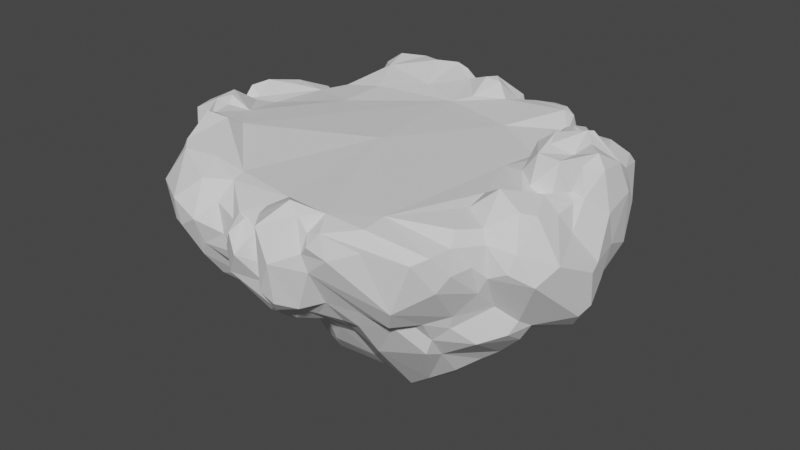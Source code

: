 # Source: rock_islands_hitbox_mesh.blend  (saved by Blender 3.4.6; exported with 4.5.12 LTS)
import bpy
from mathutils import Matrix  # noqa: F401  (used for matrix-valued properties, if any)

bpy.ops.wm.read_factory_settings(use_empty=True)
scene = bpy.context.scene
scene.name = 'Scene'

# ---- collections
col_collection = bpy.data.collections.new('Collection'); scene.collection.children.link(col_collection)

# ---- node groups
ng_auto_smooth = bpy.data.node_groups.new('Auto Smooth', 'GeometryNodeTree')
_s = ng_auto_smooth.interface.new_socket(name='Geometry', in_out='OUTPUT', socket_type='NodeSocketGeometry')
_s = ng_auto_smooth.interface.new_socket(name='Geometry', in_out='INPUT', socket_type='NodeSocketGeometry')
_s = ng_auto_smooth.interface.new_socket(name='Angle', in_out='INPUT', socket_type='NodeSocketFloat')
_s.subtype = 'ANGLE'
_s.min_value = 0.0
_s.max_value = 3.142
ng_auto_smooth.is_modifier = True
_N = ng_auto_smooth.nodes; _L = ng_auto_smooth.links
n0 = _N.new('NodeGroupOutput'); n0.name = 'Group Output'; n0.location = (480, -100)
n1 = _N.new('NodeGroupInput'); n1.name = 'Group Input'; n1.location = (-420, -300)
n2 = _N.new('NodeGroupInput'); n2.name = 'Group Input.001'; n2.location = (-60, -100)
n3 = _N.new('GeometryNodeSetShadeSmooth'); n3.name = 'Set Shade Smooth'; n3.location = (120, -100)
n3.domain = 'EDGE'
n4 = _N.new('GeometryNodeSetShadeSmooth'); n4.name = 'Set Shade Smooth.001'; n4.location = (300, -100)
n5 = _N.new('GeometryNodeInputMeshEdgeAngle'); n5.name = 'Edge Angle'; n5.location = (-420, -220)
n6 = _N.new('GeometryNodeInputEdgeSmooth'); n6.name = 'Is Edge Smooth'; n6.location = (-60, -160)
n7 = _N.new('GeometryNodeInputShadeSmooth'); n7.name = 'Is Face Smooth'; n7.location = (-240, -340)
n8 = _N.new('FunctionNodeBooleanMath'); n8.name = 'Boolean Math'; n8.location = (-60, -220)
n9 = _N.new('FunctionNodeCompare'); n9.name = 'Compare'; n9.location = (-240, -180)
n9.operation = 'LESS_EQUAL'
_L.new(n5.outputs[0], n9.inputs[0])
_L.new(n4.outputs[0], n0.inputs[0])
_L.new(n1.outputs[1], n9.inputs[1])
_L.new(n9.outputs[0], n8.inputs[0])
_L.new(n7.outputs[0], n8.inputs[1])
_L.new(n2.outputs[0], n3.inputs[0])
_L.new(n6.outputs[0], n3.inputs[1])
_L.new(n3.outputs[0], n4.inputs[0])
_L.new(n8.outputs[0], n3.inputs[2])
n0.is_active_output = True

# ---- world
world_world = bpy.data.worlds.new('World'); scene.world = world_world
world_world.use_nodes = True; world_world.node_tree.nodes.clear()
_N = world_world.node_tree.nodes; _L = world_world.node_tree.links
n0 = _N.new('ShaderNodeOutputWorld'); n0.name = 'World Output'; n0.location = (300, 300)
n1 = _N.new('ShaderNodeBackground'); n1.name = 'Background'; n1.location = (10, 300)
n1.inputs[0].default_value = (0.05088, 0.05088, 0.05088, 1.0)
_L.new(n1.outputs[0], n0.inputs[0])
n0.is_active_output = True
world_world.color = (0.05088, 0.05088, 0.05088)
world_world.use_sun_shadow = False
world_world.sun_shadow_jitter_overblur = 0.0

# ---- meshes
me_circle = bpy.data.meshes.new('Circle')
me_circle.from_pydata([(-9.956, -0.1457, -3.463), (-9.582, 0.9676, -3.027), (-9.749, -0.6445, -3.749), (-9.018, 0.133, -4.681), (-8.291, -2.368, -3.602), (-8.419, -1.729, -4.021), (-7.593, -4.311, -0.9416), (-8.095, -2.728, -4.056), (-7.353, -3.605, -4.234), (-7.659, -3.026, -2.93), (-7.589, -3.909, -2.065), (-7.945, -1.77, -4.726), (-7.328, -0.784, -4.94), (-6.813, -0.5441, -4.956), (-7.385, 0.9943, -5.667), (-6.894, 0.1726, -5.333), (-6.7, -6.418, -0.2876), (-7.468, -5.248, -0.9024), (-7.16, -5.648, -1.439), (-5.895, -6.53, -2.208), (-6.673, -4.294, -3.51), (-6.846, -4.377, -2.957), (-6.716, -1.404, -5.848), (-6.832, -0.8088, -5.601), (-5.846, -0.241, -5.815), (-6.011, -5.043, -3.232), (-5.416, -6.123, -3.04), (-5.777, -4.566, -4.701), (-5.952, -4.463, -4.131), (-5.806, -3.751, -5.095), (-5.588, -2.69, -6.393), (-6.141, -1.817, -6.16), (-4.297, -0.945, -6.924), (-4.865, 0.04006, -6.682), (-4.135, -7.76, -0.3248), (-5.126, -7.149, -0.001878), (-5.5, -5.052, -3.4), (-5.037, -5.539, -3.444), (-3.832, -5.078, -5.016), (-5.009, -2.082, -7.009), (-3.748, -2.647, -7.584), (-3.636, -1.657, -7.255), (-3.13, -7.699, -1.045), (-4.38, -6.437, -2.681), (-3.925, -6.144, -3.471), (-3.434, -2.881, -7.666), (-4.645, -3.165, -6.833), (-3.66, -2.119, -7.445), (-3.062, -0.9655, -7.756), (-3.126, -6.13, -3.524), (-2.748, -5.428, -4.234), (-2.345, -4.845, -4.85), (-3.192, -2.631, -7.231), (-2.247, -2.095, -7.656), (-2.674, -2.922, -7.309), (-1.941, -8.267, -2.29), (-2.117, -8.603, -0.6606), (-2.53, -7.661, -2.567), (-3.015, -6.847, -2.545), (-2.243, -6.521, -3.376), (-1.976, -7.042, -3.051), (-1.827, -5.817, -4.029), (-2.387, -3.852, -6.323), (-0.7911, -2.64, -7.633), (0.2132, -0.4694, -7.877), (-1.37, -8.369, -1.979), (-1.518, -7.846, -2.842), (-1.681, -7.067, -2.934), (-1.222, -6.664, -3.8), (-0.8559, -7.404, -3.156), (-1.101, -7.254, -2.275), (-1.751, -5.022, -4.81), (-1.194, -6.198, -3.803), (-0.9252, -4.516, -5.788), (0.7502, -1.454, -8.034), (-0.01152, 0.7908, -8.054), (-0.4097, -8.634, -0.8246), (-0.854, -7.785, -2.046), (-0.8643, -7.821, -1.318), (-1.536, -5.58, -3.95), (-0.7265, -6.15, -3.962), (-0.8444, -4.991, -4.475), (-0.5524, -5.467, -4.23), (-0.2183, -3.649, -6.801), (0.2929, -8.313, -1.777), (-0.2536, -7.07, -3.606), (0.03076, -6.943, -3.193), (-0.5796, -6.49, -4.063), (-0.3155, -6.41, -3.507), (0.5413, -5.098, -5.065), (-0.4521, -4.615, -5.049), (1.55, -2.926, -6.965), (1.272, -0.04934, -7.608), (-10.11, -0.4788, -2.023), (-9.938, 0.08669, -1.918), (-9.481, -3.109, -1.643), (-8.829, -3.415, -0.5274), (-9.854, -2.232, -1.127), (-8.818, -1.086, 0.01781), (-8.691, -2.121, 0.2833), (-9.192, -0.6365, -0.744), (-9.047, 0.1709, 0.1507), (-8.825, -0.1959, 0.0659), (-8.638, -3.657, -1.178), (-8.244, -2.603, 0.4937), (-8.744, 0.3372, 1.184), (-8.464, 0.1426, 0.2532), (-7.574, 0.12, -0.3015), (-7.173, -4.938, -0.1461), (-7.901, -3.806, -1.475), (-7.786, -3.813, -0.3021), (-8.054, -0.9952, 0.5062), (-7.101, -2.337, 0.9328), (-6.887, -0.7429, 0.1895), (-7.687, 0.3996, 1.104), (-7.075, -5.883, -0.1231), (-6.949, -4.459, 0.2652), (-7.458, -3.601, 0.1157), (-6.669, 0.01687, 0.07598), (-6.572, 0.5221, 1.088), (-4.957, -5.847, 0.7165), (-6.303, -3.029, 0.3199), (-6.093, -1.894, 0.375), (-5.831, 0.5811, 0.2324), (-3.857, -7.765, 0.572), (-5.081, -6.914, 0.7147), (-3.281, -6.951, 0.7816), (-3.41, -7.984, 0.04177), (-3.16, -7.691, 0.3557), (-2.99, -7.852, -0.3484), (-4.818, 0.7832, 0.1135), (-2.641, -7.638, 0.8057), (-2.086, -7.447, 1.125), (-1.081, -6.66, 0.6634), (-1.584, -8.581, 0.5168), (-0.8163, -7.778, 0.4264), (-0.5718, -7.785, -0.2468), (0.1499, -7.654, -0.04547), (-0.5023, -7.166, 0.3915), (0.1595, -8.374, -0.2693), (0.6712, -7.479, -0.04193), (0.04504, -1.065, 0.6534), (-8.515, 2.213, -4.11), (-9.353, 2.734, -2.385), (-7.94, 1.417, -5.5), (-7.435, 2.233, -5.08), (-8.206, 3.319, -4.203), (-7.523, 3.195, -4.452), (-7.869, 3.996, -3.562), (-8.507, 3.791, -3.018), (-7.556, 4.51, -3.381), (-7.064, 1.332, -5.586), (-6.717, 2.913, -5.629), (-7.0, 4.068, -4.564), (-6.336, 0.7942, -5.8), (-5.879, 2.48, -6.226), (-5.854, 3.533, -5.79), (-5.767, 5.189, -3.371), (-5.458, 5.189, -4.244), (-6.083, 6.067, -2.276), (-4.942, 0.149, -6.162), (-5.564, 1.88, -5.976), (-5.066, 2.793, -6.153), (-5.221, 5.95, -2.645), (-5.454, 6.44, -1.626), (-4.646, 0.5451, -6.588), (-4.726, 1.551, -6.596), (-4.983, 4.555, -4.733), (-4.93, 5.298, -3.733), (-4.645, 5.959, -2.357), (-3.376, 0.6229, -7.691), (-3.249, 2.191, -6.8), (-4.222, 3.766, -5.833), (-4.055, 4.713, -4.987), (-3.706, 5.608, -4.127), (-4.528, 5.765, -2.99), (-3.855, 6.903, -2.142), (-4.036, 6.892, -0.918), (-2.141, 1.01, -7.941), (-2.672, 3.953, -5.938), (-3.068, 6.417, -2.74), (-3.047, 7.303, -1.749), (-1.667, 2.228, -7.449), (-2.878, 4.891, -4.951), (-3.828, 6.048, -3.252), (-2.802, 5.857, -3.469), (-1.849, 6.642, -3.033), (-2.117, 7.171, -1.69), (-1.606, 7.381, -0.9096), (-1.292, 2.076, -7.342), (-1.337, 2.647, -6.371), (-1.102, 2.605, -5.637), (-1.805, 3.968, -5.171), (-1.616, 3.665, -5.02), (-2.368, 4.655, -4.277), (-1.309, 5.276, -3.66), (-1.404, 7.301, -1.579), (0.4005, 1.923, -6.95), (-0.9465, 3.941, -4.596), (-0.09403, 3.711, -5.114), (-0.7674, 5.354, -3.799), (-0.6576, 5.243, -4.343), (-0.5034, 7.29, -1.617), (1.838, 1.21, -6.625), (0.9927, 1.856, -6.133), (1.839, 1.606, -6.525), (0.9321, 3.201, -6.234), (-0.04438, 4.419, -5.251), (0.3997, 5.626, -4.372), (-0.1034, 6.272, -3.232), (0.971, 7.357, -2.647), (0.1946, 8.158, -1.011), (-9.549, 1.548, -1.93), (-9.658, 1.023, -0.5505), (-9.363, 0.8946, 1.007), (-9.626, 2.284, -0.2009), (-9.249, 2.087, 0.8454), (-9.408, 2.968, -0.907), (-9.006, 2.954, 0.3015), (-8.487, 4.424, -0.06981), (-8.995, 0.9382, 1.527), (-8.251, 1.546, 1.474), (-7.892, 2.198, 1.675), (-8.379, 2.532, 0.6763), (-7.827, 2.831, 1.033), (-8.113, 4.222, -2.113), (-8.312, 4.259, 0.2538), (-7.753, 1.194, 1.079), (-7.763, 1.953, 1.729), (-7.583, 3.928, 0.7238), (-6.717, 3.399, 0.9734), (-7.253, 4.293, -0.3471), (-7.297, 5.442, -1.706), (-6.039, 6.274, -1.159), (-6.645, 1.165, 1.236), (-6.429, 1.784, 1.44), (-5.951, 3.404, 0.5831), (-6.354, 3.854, 0.07701), (-6.43, 5.052, -0.1626), (-5.372, 1.751, 0.155), (-5.745, 1.593, 0.9945), (-5.358, 3.008, 0.02907), (-5.692, 3.139, 0.4968), (-5.228, 4.748, 0.4914), (-4.829, 2.686, -0.1014), (-4.441, 4.257, -0.04581), (-4.776, 4.765, 0.311), (-5.076, 5.853, 0.04464), (-4.321, 5.607, -0.2553), (-3.912, 5.196, -0.09346), (-4.498, 6.03, -1.236), (-3.895, 6.616, 0.04813), (-3.596, 6.288, 0.2986), (-3.442, 6.702, 0.2826), (-2.983, 7.446, -0.4915), (-2.141, 4.017, 0.02955), (-2.419, 7.227, 0.06859), (-1.428, 7.073, 0.02272), (-0.6045, 7.545, -0.7519), (-0.2993, 7.305, -0.2691), (-0.3707, 6.253, 0.09973), (-0.05158, 7.977, -0.2628), (1.417, 4.697, 0.08712), (0.9021, 5.498, 0.1783), (0.3307, 6.701, 0.5697), (0.5596, 8.297, -0.6518), (1.176, 7.995, -0.631), (0.6415, -8.138, -0.9824), (0.7119, -7.758, -1.719), (1.175, -7.374, -1.588), (0.9497, -7.341, -2.426), (0.1894, -6.217, -3.803), (0.08106, -5.988, -3.726), (0.67, -3.968, -5.662), (2.38, -2.366, -6.983), (2.888, -1.506, -6.647), (1.889, -7.327, -1.241), (1.505, -7.045, -2.023), (0.9067, -6.107, -3.53), (2.222, -3.774, -5.807), (3.694, -2.411, -6.124), (2.525, -2.771, -6.419), (2.746, 0.6311, -6.527), (3.648, -0.04481, -6.342), (3.84, 1.261, -6.642), (2.824, -7.905, -0.7337), (3.295, -6.472, -3.523), (2.826, -7.495, -1.788), (3.216, -7.32, -2.398), (2.954, -4.961, -4.84), (2.42, -6.087, -3.528), (4.402, 1.059, -6.131), (3.829, -7.753, -1.267), (4.227, -4.708, -4.857), (3.657, -4.093, -4.995), (4.68, -3.691, -4.724), (4.249, -1.725, -5.872), (4.422, -2.951, -5.255), (5.132, 2.294, -5.765), (4.316, -7.617, -1.207), (6.417, -6.348, -1.153), (4.391, -6.186, -3.226), (5.034, -5.424, -3.09), (4.855, -4.174, -4.767), (4.948, -5.003, -3.069), (4.718, -4.544, -3.737), (5.465, -2.534, -4.899), (5.155, -0.3465, -5.257), (5.628, -0.9256, -5.081), (5.623, 1.5, -4.997), (5.558, -4.155, -3.22), (6.061, -4.691, -3.127), (6.346, -3.307, -3.082), (6.421, -1.361, -4.468), (6.664, -0.6667, -4.48), (7.218, 1.502, -3.88), (6.485, -4.969, -2.196), (7.282, -4.389, -0.4955), (6.883, -3.958, -1.721), (6.201, -4.11, -2.804), (6.914, -3.602, -2.114), (6.974, -3.304, -2.835), (7.36, -2.865, -3.434), (7.053, -2.198, -3.562), (7.657, -0.4715, -3.855), (7.899, 0.4188, -3.735), (7.743, -3.613, -2.317), (8.028, -3.222, -2.632), (7.416, -3.54, -1.517), (8.172, -1.857, -2.721), (8.688, -0.5721, -2.619), (8.691, -3.253, -1.308), (8.888, -1.959, -2.025), (9.077, -1.933, -1.343), (9.289, -0.3874, -1.699), (8.858, 0.2625, -2.654), (9.328, 0.5986, -2.831), (9.239, 0.2081, -2.556), (9.661, -1.324, -0.5091), (9.618, 0.1196, -1.881), (9.581, 0.1192, -1.025), (9.823, 1.598, -1.364), (1.116, -7.426, -0.4223), (2.037, -6.603, 0.4551), (2.123, -6.09, 0.5728), (2.237, -7.207, -0.2006), (4.184, -7.734, -0.3418), (3.191, -7.132, 0.4342), (3.65, -6.151, 0.8188), (5.162, -6.359, 0.8011), (5.458, -4.143, 1.198), (5.271, -3.586, 0.8354), (4.97, 1.647, 0.2705), (5.971, -6.835, -0.4149), (5.797, -6.199, 0.2814), (5.67, -5.918, 0.8875), (6.353, -4.392, 1.355), (6.693, -2.12, 0.6119), (6.999, -5.898, -0.8195), (7.008, -4.818, 0.3688), (7.588, -3.383, 0.5984), (6.772, -3.709, 0.9927), (7.261, -2.714, 0.9116), (7.733, 0.0701, 0.08531), (7.67, -3.471, 0.03451), (8.368, -3.631, -0.8015), (7.382, -2.415, 1.184), (7.681, -2.07, 1.236), (7.767, -0.8921, 0.464), (8.58, -0.771, 0.3109), (8.467, -0.2294, 0.2538), (8.713, 0.5989, 0.7085), (8.577, -3.363, -0.1561), (8.165, -2.598, 0.9371), (9.403, -2.07, 0.4737), (9.002, -0.5593, 0.1695), (8.931, -0.1726, 0.6452), (9.489, -2.673, 0.3199), (9.39, -0.1714, -0.1118), (9.759, 0.3884, -0.3373), (9.678, 0.697, -0.0619), (2.826, 1.655, -6.58), (2.223, 1.256, -6.585), (2.39, 1.945, -6.977), (2.838, 2.409, -6.874), (1.421, 4.07, -6.055), (1.286, 4.786, -5.365), (1.481, 5.664, -4.726), (1.013, 6.123, -3.817), (1.641, 6.5, -3.283), (1.783, 7.693, -1.97), (1.171, 8.129, -1.398), (3.633, 1.631, -7.114), (3.702, 2.207, -7.244), (2.78, 3.253, -6.466), (2.549, 4.019, -5.754), (2.399, 4.578, -5.038), (1.955, 5.452, -4.193), (2.489, 6.328, -3.723), (3.04, 7.022, -2.779), (2.826, 7.348, -2.668), (2.029, 7.689, -1.101), (4.178, 1.866, -6.914), (4.245, 3.147, -6.983), (3.747, 4.504, -6.149), (3.464, 5.941, -4.298), (3.396, 6.915, -3.167), (4.525, 6.871, -2.931), (2.921, 7.506, -1.641), (3.245, 7.659, -0.8359), (4.536, 5.387, -5.453), (3.737, 5.696, -4.971), (4.995, 6.094, -4.466), (4.273, 6.975, -2.429), (4.71, 7.609, -1.413), (5.21, 7.312, -2.112), (6.506, 3.613, -4.316), (5.576, 4.837, -4.906), (6.455, 4.947, -3.053), (5.81, 5.26, -3.81), (5.495, 5.812, -4.477), (6.016, 6.161, -3.239), (5.951, 6.85, -1.138), (7.619, 3.633, -2.468), (7.88, 3.243, -2.24), (7.22, 4.327, -1.97), (6.817, 5.638, -1.902), (6.91, 6.063, -2.009), (6.688, 5.998, -1.092), (6.618, 6.602, -2.078), (7.834, 2.17, -3.158), (7.998, 3.523, -1.756), (8.61, 2.889, -2.042), (8.646, 0.9163, -2.887), (8.819, 1.731, -2.536), (1.079, 6.612, 0.6693), (0.7714, 7.039, 0.6434), (5.088, 3.804, 0.2493), (2.215, 6.836, 0.2931), (2.698, 7.434, -1.047), (2.02, 7.117, 0.1964), (1.882, 7.944, -0.565), (2.202, 7.642, -0.588), (2.836, 7.83, -0.03942), (3.316, 5.217, 0.2743), (4.166, 6.714, 0.7928), (2.756, 7.263, 0.5393), (3.562, 7.509, 0.5952), (3.348, 7.982, -0.2256), (4.362, 7.528, -0.5959), (4.815, 7.424, 0.4412), (6.808, 3.535, 0.04361), (6.017, 5.474, 0.5345), (5.303, 7.173, 0.6429), (5.712, 7.378, 0.4405), (6.766, 6.088, 0.3957), (6.4, 6.658, 0.6952), (5.853, 7.354, -0.3221), (7.608, 2.645, -0.08878), (8.088, 3.502, -0.267), (7.198, 3.835, -0.6199), (7.532, 3.776, -1.335), (7.527, 3.358, -0.4838), (7.075, 5.225, -1.529), (6.903, 5.522, -0.3616), (6.785, 6.474, -0.5927), (8.279, 1.639, 0.3252), (8.573, 2.202, 0.2835), (8.064, 3.733, -0.6468), (8.885, 3.126, -0.4686)], [], [(109, 95, 4), (5, 7, 4), (3, 12, 5), (7, 8, 9), (9, 10, 109), (9, 21, 10), (11, 8, 7), (4, 7, 9), (9, 109, 4), (23, 11, 12), (15, 12, 14), (21, 25, 19), (29, 28, 8), (20, 8, 28), (9, 8, 20), (22, 29, 8), (33, 31, 22), (24, 23, 13), (24, 33, 23), (154, 24, 15), (15, 24, 13), (18, 19, 16), (25, 36, 26), (26, 19, 25), (28, 27, 37), (25, 28, 36), (31, 39, 30), (31, 32, 39), (19, 42, 34), (29, 46, 27), (46, 29, 30), (42, 26, 43), (44, 37, 38), (37, 44, 43), (45, 46, 40), (48, 53, 41), (44, 50, 49), (43, 58, 42), (50, 44, 38), (46, 45, 38), (47, 52, 40), (52, 54, 45), (53, 54, 52), (41, 52, 47), (53, 52, 41), (48, 63, 53), (56, 57, 55), (60, 59, 61), (62, 51, 38), (45, 62, 38), (53, 63, 54), (64, 63, 178), (65, 55, 66), (66, 55, 57), (61, 68, 60), (67, 60, 68), (70, 77, 67), (61, 50, 51), (71, 62, 73), (77, 65, 66), (78, 65, 77), (70, 67, 69), (87, 68, 72), (73, 81, 71), (63, 83, 54), (92, 74, 64), (92, 64, 75), (76, 77, 84), (69, 85, 84), (272, 88, 82), (86, 85, 88), (81, 90, 82), (90, 73, 83), (93, 0, 97), (93, 97, 94), (97, 95, 96), (98, 97, 99), (100, 97, 98), (101, 100, 102), (95, 103, 96), (109, 103, 95), (96, 103, 110), (98, 111, 102), (102, 100, 98), (101, 102, 106), (106, 111, 107), (103, 109, 110), (96, 117, 104), (104, 112, 111), (111, 113, 107), (117, 108, 116), (117, 110, 108), (119, 114, 118), (116, 108, 120), (121, 117, 116), (125, 16, 124), (121, 120, 122), (123, 113, 130), (122, 120, 130), (124, 128, 126), (130, 120, 141), (128, 129, 131), (126, 131, 132), (132, 131, 134), (141, 120, 126), (141, 126, 133), (137, 136, 76), (138, 132, 135), (141, 133, 344), (137, 76, 139), (139, 267, 140), (140, 136, 137), (142, 144, 1), (142, 1, 212), (146, 142, 143), (144, 14, 3), (148, 146, 149), (148, 147, 146), (154, 15, 151), (152, 151, 145), (153, 145, 147), (165, 160, 161), (154, 161, 24), (160, 24, 161), (166, 165, 161), (162, 155, 156), (172, 162, 167), (164, 250, 163), (170, 166, 171), (172, 171, 162), (169, 175, 168), (169, 250, 177), (178, 48, 170), (178, 170, 171), (179, 172, 173), (184, 174, 168), (187, 180, 176), (182, 75, 178), (182, 179, 189), (183, 189, 179), (183, 190, 189), (183, 179, 173), (184, 185, 174), (180, 186, 185), (187, 186, 180), (188, 187, 181), (192, 190, 183), (203, 75, 197), (197, 190, 191), (209, 200, 186), (258, 202, 196), (199, 205, 204), (385, 206, 207), (207, 208, 385), (208, 386, 385), (210, 209, 202), (212, 1, 94), (108, 6, 17, 115), (212, 213, 215), (218, 217, 215), (218, 215, 216), (219, 149, 217), (105, 114, 220), (222, 223, 216), (225, 148, 149), (225, 149, 219), (227, 114, 119), (227, 119, 234), (220, 114, 227), (221, 227, 228), (150, 225, 232), (233, 232, 238), (222, 235, 230), (237, 229, 236), (230, 235, 236), (238, 237, 243), (240, 239, 242), (242, 239, 241), (243, 237, 236), (238, 243, 247), (233, 164, 159), (247, 233, 238), (244, 239, 130), (242, 241, 245), (246, 242, 245), (243, 236, 246), (245, 244, 249), (248, 249, 252), (251, 252, 253), (251, 254, 177), (253, 254, 251), (252, 255, 260), (257, 188, 256), (257, 258, 188), (257, 252, 260), (259, 257, 260), (211, 202, 258), (265, 436, 266), (268, 84, 85), (273, 90, 83), (279, 273, 281), (273, 83, 281), (281, 83, 91), (278, 272, 89), (279, 289, 89), (281, 91, 274), (280, 279, 281), (288, 285, 287), (287, 290, 288), (89, 289, 290), (290, 278, 89), (297, 279, 280), (297, 294, 279), (284, 291, 283), (284, 283, 282), (299, 292, 301), (288, 286, 301), (293, 301, 286), (297, 295, 294), (309, 307, 291), (308, 306, 307), (300, 311, 316), (312, 319, 310), (313, 312, 306), (323, 312, 313), (314, 307, 309), (311, 318, 316), (323, 322, 321), (321, 312, 323), (324, 323, 314), (325, 324, 314), (321, 326, 328), (327, 322, 329), (324, 329, 322), (334, 332, 330), (336, 337, 335), (337, 339, 334), (340, 338, 334), (342, 140, 267), (267, 268, 342), (268, 269, 342), (276, 285, 345), (345, 347, 343), (343, 347, 348), (348, 347, 349), (351, 344, 350), (141, 351, 262), (346, 299, 353), (349, 346, 353), (352, 351, 357), (350, 355, 356), (359, 354, 353), (359, 355, 354), (351, 361, 357), (362, 357, 361), (352, 357, 363), (360, 356, 359), (360, 359, 317), (364, 317, 318), (320, 328, 364), (362, 360, 373), (366, 362, 373), (357, 367, 368), (373, 360, 372), (367, 373, 374), (369, 367, 375), (376, 370, 375), (378, 376, 375), (338, 331, 333), (331, 338, 377), (373, 372, 377), (374, 373, 377), (338, 333, 334), (378, 338, 340), (374, 338, 378), (380, 378, 379), (382, 282, 203), (205, 383, 382), (382, 383, 381), (381, 383, 384), (385, 394, 384), (386, 395, 385), (208, 387, 386), (387, 395, 386), (210, 388, 209), (393, 392, 384), (394, 393, 384), (384, 392, 381), (395, 404, 394), (398, 405, 397), (397, 405, 396), (390, 400, 210), (402, 392, 393), (403, 402, 393), (411, 404, 395), (396, 411, 395), (402, 298, 284), (404, 410, 403), (411, 410, 404), (407, 412, 405), (408, 413, 399), (414, 413, 408), (416, 298, 403), (412, 410, 411), (412, 420, 410), (420, 412, 407), (418, 417, 419), (418, 419, 421), (415, 429, 421), (425, 423, 416), (463, 425, 426), (428, 463, 426), (427, 422, 426), (427, 429, 422), (430, 433, 315), (431, 432, 424), (432, 433, 424), (469, 432, 431), (336, 335, 433), (341, 336, 434), (266, 441, 391), (436, 441, 266), (440, 435, 438), (441, 440, 442), (440, 443, 442), (439, 401, 442), (447, 438, 444), (440, 446, 443), (439, 409, 408), (447, 448, 443), (437, 262, 352), (449, 409, 448), (450, 449, 448), (437, 352, 451), (457, 422, 449), (352, 363, 458), (452, 437, 451), (452, 460, 464), (455, 452, 464), (465, 428, 422), (456, 465, 457), (456, 457, 454), (462, 451, 458), (460, 461, 425), (459, 468, 462), (464, 425, 463), (428, 464, 463), (458, 466, 467), (467, 380, 469), (467, 371, 380), (97, 0, 2), (3, 2, 0), (2, 5, 95), (4, 95, 5), (3, 5, 2), (5, 11, 7), (6, 10, 17), (10, 18, 17), (11, 22, 8), (11, 23, 22), (12, 11, 5), (12, 13, 23), (14, 12, 3), (15, 13, 12), (10, 21, 18), (18, 21, 19), (22, 31, 29), (33, 22, 23), (35, 16, 19), (28, 29, 27), (25, 20, 28), (36, 28, 37), (31, 30, 29), (33, 32, 31), (19, 34, 35), (43, 26, 37), (19, 26, 42), (26, 36, 37), (38, 37, 27), (38, 27, 46), (46, 30, 39), (46, 39, 40), (32, 41, 39), (32, 48, 41), (129, 34, 42), (57, 42, 58), (44, 49, 58), (58, 43, 44), (50, 38, 51), (45, 40, 52), (178, 63, 48), (57, 60, 66), (42, 57, 56), (57, 58, 60), (58, 59, 60), (50, 59, 49), (59, 50, 61), (45, 54, 62), (56, 55, 65), (60, 67, 66), (67, 77, 66), (61, 72, 68), (51, 62, 71), (79, 61, 71), (62, 54, 73), (63, 64, 74), (69, 67, 68), (81, 72, 79), (71, 81, 79), (82, 80, 81), (54, 83, 73), (90, 81, 73), (91, 83, 63), (63, 74, 91), (69, 84, 77), (69, 68, 85), (87, 85, 68), (80, 82, 88), (80, 88, 87), (90, 89, 82), (94, 1, 93), (97, 2, 95), (100, 94, 97), (94, 100, 101), (99, 97, 96), (104, 99, 96), (111, 99, 104), (98, 99, 111), (105, 101, 106), (111, 106, 102), (6, 108, 110), (110, 109, 6), (10, 6, 109), (117, 96, 110), (114, 106, 107), (114, 105, 106), (16, 115, 18), (115, 17, 18), (112, 117, 121), (122, 113, 112), (114, 107, 118), (118, 107, 113), (125, 115, 16), (120, 108, 115), (120, 115, 125), (121, 116, 120), (122, 112, 121), (123, 118, 113), (16, 35, 124), (124, 35, 34), (126, 125, 124), (120, 125, 126), (122, 130, 113), (129, 128, 127), (129, 127, 34), (34, 127, 124), (131, 126, 128), (129, 42, 56), (131, 56, 134), (133, 126, 132), (65, 134, 56), (78, 134, 65), (78, 136, 134), (136, 135, 134), (135, 132, 134), (136, 138, 135), (138, 133, 132), (139, 76, 84), (267, 139, 84), (140, 138, 136), (343, 133, 138), (343, 138, 140), (0, 144, 3), (1, 144, 0), (144, 151, 14), (145, 144, 142), (145, 151, 144), (146, 147, 145), (142, 146, 145), (225, 150, 148), (14, 151, 15), (153, 152, 145), (148, 150, 147), (147, 150, 153), (155, 161, 154), (151, 152, 155), (152, 156, 155), (157, 153, 150), (153, 157, 158), (232, 159, 150), (159, 157, 150), (160, 165, 33), (161, 155, 162), (153, 158, 156), (158, 167, 162), (158, 162, 156), (159, 163, 157), (164, 163, 159), (33, 165, 32), (165, 48, 32), (170, 48, 165), (170, 165, 166), (162, 171, 166), (168, 167, 158), (163, 168, 157), (169, 168, 163), (169, 163, 250), (173, 172, 167), (168, 173, 167), (174, 173, 168), (169, 176, 175), (176, 184, 175), (177, 176, 169), (182, 178, 171), (172, 182, 171), (176, 180, 184), (176, 177, 181), (254, 181, 177), (181, 187, 176), (179, 182, 172), (174, 185, 183), (183, 185, 194), (254, 188, 181), (189, 75, 182), (197, 75, 189), (192, 193, 190), (190, 193, 191), (194, 192, 183), (194, 185, 198), (192, 194, 193), (198, 193, 194), (186, 195, 185), (187, 196, 186), (188, 196, 187), (191, 204, 197), (191, 198, 204), (199, 204, 198), (198, 200, 199), (199, 207, 206), (195, 198, 185), (199, 201, 207), (186, 200, 195), (186, 202, 209), (196, 202, 186), (203, 92, 75), (203, 282, 92), (204, 203, 197), (205, 206, 383), (206, 205, 199), (208, 201, 200), (200, 209, 208), (202, 211, 210), (94, 213, 212), (215, 143, 212), (215, 217, 143), (213, 94, 101), (213, 101, 214), (105, 214, 101), (214, 105, 220), (215, 213, 214), (216, 215, 214), (143, 142, 212), (149, 146, 143), (217, 149, 143), (228, 222, 216), (228, 216, 221), (218, 219, 217), (218, 226, 219), (231, 219, 226), (228, 227, 234), (224, 223, 222), (229, 226, 223), (224, 229, 223), (225, 231, 232), (238, 232, 231), (226, 229, 231), (235, 222, 228), (229, 224, 230), (229, 237, 231), (236, 229, 230), (238, 231, 237), (235, 119, 240), (123, 240, 119), (236, 235, 242), (242, 235, 240), (246, 236, 242), (232, 233, 159), (239, 123, 130), (241, 239, 244), (245, 241, 244), (247, 248, 164), (248, 250, 164), (249, 248, 245), (248, 246, 245), (248, 247, 246), (251, 250, 248), (251, 248, 252), (177, 250, 251), (249, 244, 255), (252, 249, 255), (253, 256, 254), (254, 256, 188), (253, 252, 257), (256, 253, 257), (258, 257, 259), (260, 255, 262), (259, 261, 258), (211, 258, 261), (263, 260, 262), (255, 141, 262), (264, 260, 263), (435, 264, 263), (436, 261, 259), (264, 259, 260), (436, 259, 264), (211, 261, 265), (265, 391, 211), (84, 268, 267), (268, 85, 86), (88, 272, 271), (88, 271, 86), (271, 272, 278), (268, 271, 270), (271, 278, 270), (270, 278, 269), (74, 92, 274), (92, 282, 275), (277, 269, 278), (277, 287, 276), (273, 279, 89), (281, 274, 275), (275, 280, 281), (282, 283, 275), (381, 284, 282), (276, 287, 285), (288, 290, 286), (287, 278, 290), (279, 294, 289), (275, 296, 280), (275, 283, 296), (291, 296, 283), (301, 292, 288), (293, 286, 289), (289, 286, 290), (289, 294, 293), (293, 294, 303), (294, 295, 303), (296, 291, 307), (284, 298, 291), (301, 302, 299), (302, 300, 299), (303, 301, 293), (303, 302, 301), (303, 305, 304), (305, 295, 306), (307, 306, 296), (298, 309, 291), (302, 304, 311), (310, 319, 311), (306, 312, 310), (308, 313, 306), (314, 308, 307), (314, 313, 308), (314, 323, 313), (315, 314, 309), (317, 316, 318), (320, 318, 319), (319, 318, 311), (321, 320, 312), (323, 324, 322), (315, 325, 314), (322, 326, 321), (324, 330, 329), (324, 325, 335), (327, 331, 326), (365, 326, 331), (329, 332, 327), (332, 331, 327), (333, 331, 332), (329, 330, 332), (334, 333, 332), (324, 335, 330), (335, 334, 330), (334, 335, 337), (336, 339, 337), (341, 339, 336), (269, 276, 342), (343, 140, 342), (343, 342, 345), (344, 133, 343), (276, 345, 342), (347, 345, 285), (346, 347, 285), (141, 344, 351), (346, 285, 292), (285, 288, 292), (344, 343, 348), (299, 346, 292), (262, 351, 352), (349, 347, 346), (349, 350, 348), (353, 299, 300), (354, 349, 353), (350, 349, 355), (300, 358, 353), (359, 353, 358), (317, 358, 316), (356, 360, 361), (317, 359, 358), (318, 320, 364), (317, 364, 360), (365, 364, 326), (362, 361, 360), (366, 357, 362), (367, 366, 373), (357, 366, 367), (363, 357, 368), (370, 363, 369), (372, 364, 365), (372, 360, 364), (372, 365, 331), (376, 371, 370), (377, 372, 331), (338, 374, 377), (375, 367, 374), (379, 378, 340), (380, 376, 378), (378, 375, 374), (282, 382, 381), (206, 384, 383), (206, 385, 384), (385, 395, 394), (209, 388, 208), (388, 397, 387), (388, 389, 397), (388, 210, 389), (391, 210, 211), (391, 401, 390), (381, 392, 284), (395, 387, 396), (387, 397, 396), (397, 389, 398), (398, 399, 406), (389, 399, 398), (210, 400, 389), (400, 399, 389), (284, 392, 402), (393, 394, 403), (394, 404, 403), (411, 396, 405), (406, 407, 398), (398, 407, 405), (408, 399, 400), (403, 298, 402), (405, 412, 411), (410, 417, 403), (410, 420, 417), (413, 415, 407), (415, 421, 407), (415, 413, 414), (416, 309, 298), (309, 416, 315), (417, 416, 403), (418, 416, 417), (420, 419, 417), (407, 421, 420), (420, 421, 419), (422, 429, 414), (423, 430, 416), (423, 424, 430), (418, 425, 416), (423, 461, 424), (423, 425, 461), (426, 425, 418), (421, 427, 418), (418, 427, 426), (421, 429, 427), (325, 315, 433), (325, 433, 335), (430, 424, 433), (433, 432, 434), (433, 434, 336), (432, 341, 434), (265, 266, 391), (391, 441, 401), (262, 438, 263), (438, 435, 263), (435, 440, 436), (446, 440, 438), (401, 441, 442), (444, 262, 437), (445, 447, 444), (439, 442, 409), (442, 443, 448), (448, 409, 442), (443, 446, 447), (452, 444, 437), (450, 447, 445), (453, 450, 445), (414, 409, 449), (447, 450, 448), (452, 445, 444), (453, 445, 452), (456, 453, 452), (450, 457, 449), (450, 454, 457), (451, 352, 458), (452, 451, 460), (455, 456, 452), (457, 465, 422), (460, 462, 461), (461, 468, 431), (462, 460, 451), (459, 462, 458), (464, 460, 425), (465, 464, 428), (465, 456, 455), (465, 455, 464), (458, 363, 370), (458, 370, 466), (466, 370, 371), (371, 467, 466), (468, 469, 431), (459, 469, 468), (380, 371, 376), (341, 432, 469), (469, 459, 467), (380, 379, 341), (341, 379, 339), (341, 469, 380), (93, 1, 0), (20, 25, 21), (20, 21, 9), (33, 24, 160), (40, 39, 47), (49, 59, 58), (64, 178, 75), (71, 61, 51), (76, 78, 77), (69, 77, 70), (76, 136, 78), (61, 79, 72), (72, 81, 80), (72, 80, 87), (88, 85, 87), (90, 273, 89), (104, 117, 112), (113, 111, 112), (118, 123, 119), (131, 129, 56), (139, 140, 137), (151, 155, 154), (156, 152, 153), (158, 157, 168), (168, 175, 184), (173, 174, 183), (185, 184, 180), (189, 190, 197), (200, 198, 195), (191, 193, 198), (200, 201, 199), (205, 203, 204), (208, 207, 201), (214, 220, 216), (227, 221, 220), (221, 216, 220), (223, 218, 216), (223, 226, 218), (225, 219, 231), (222, 230, 224), (234, 119, 235), (240, 123, 239), (233, 247, 164), (243, 246, 247), (268, 270, 269), (271, 268, 86), (82, 89, 272), (91, 74, 274), (275, 274, 92), (277, 276, 269), (287, 277, 278), (280, 296, 297), (297, 306, 295), (302, 303, 304), (306, 297, 296), (303, 295, 305), (310, 305, 306), (310, 304, 305), (311, 304, 310), (300, 302, 311), (319, 312, 320), (321, 328, 320), (326, 322, 327), (334, 339, 340), (349, 354, 355), (348, 350, 344), (356, 355, 359), (326, 364, 328), (369, 363, 368), (367, 369, 368), (369, 375, 370), (339, 379, 340), (387, 208, 388), (390, 210, 391), (401, 439, 408), (409, 414, 408), (428, 426, 422), (422, 414, 449), (415, 414, 429), (315, 416, 430), (424, 461, 431), (264, 435, 436), (262, 444, 438), (440, 441, 436), (438, 447, 446), (450, 453, 454), (458, 467, 459), (456, 454, 453), (462, 468, 461), (41, 47, 39), (255, 244, 130, 141), (128, 124, 127), (166, 161, 162), (235, 228, 234), (356, 361, 351, 350), (258, 196, 188), (265, 261, 436), (316, 358, 300), (390, 401, 408, 400), (205, 382, 203), (407, 406, 399, 413)])
me_circle.remesh_voxel_size = 0.015
me_circle.update()

# ---- objects
ob_rock_island_hitbox_mesh = bpy.data.objects.new('rock island hitbox mesh', me_circle)

# ---- transforms, parenting, visibility, modifiers, constraints
ob_rock_island_hitbox_mesh.location = (-0.7598, -0.2825, 0.7985)
ob_rock_island_hitbox_mesh.scale = (-0.6722, 0.788, 0.788)
_m = ob_rock_island_hitbox_mesh.modifiers.new('Auto Smooth', 'NODES')
_m.node_group = ng_auto_smooth
_gi = [s.identifier for s in ng_auto_smooth.interface.items_tree if s.item_type == 'SOCKET' and s.in_out == 'INPUT']
_m[_gi[1]] = 0.5236  # Angle

# ---- collection membership
col_collection.objects.link(ob_rock_island_hitbox_mesh)

# ---- scene / render settings (as saved in the file)
scene.frame_start = 1; scene.frame_end = 250; scene.frame_set(1)
scene.render.engine = 'BLENDER_EEVEE_NEXT'
scene.cycles.sampling_pattern = 'TABULATED_SOBOL'
scene.cycles.use_light_tree = False
scene.view_settings.view_transform = 'Filmic'
bpy.context.view_layer.update()

# ---- added for rendering (the .blend has no active camera and no usable light): camera, sun
cam_auto = bpy.data.cameras.new('AutoCamera')
cam_auto.lens = 50.0
cam_auto.sensor_width = 36.0
cam_auto.clip_end = 1000.0
ob_auto_camera = bpy.data.objects.new('AutoCamera', cam_auto)
scene.collection.objects.link(ob_auto_camera)
ob_auto_camera.location = (18.2285, -23.0857, 13.4202)
ob_auto_camera.rotation_euler = (1.09748, -7.21219e-08, 0.694738)
scene.camera = ob_auto_camera
light_auto_sun = bpy.data.lights.new('AutoSun', 'SUN')
light_auto_sun.energy = 3.0
light_auto_sun.angle = 0.0523599
ob_auto_sun = bpy.data.objects.new('AutoSun', light_auto_sun)
scene.collection.objects.link(ob_auto_sun)
ob_auto_sun.rotation_euler = (0.872665, 0.174533, 0.523599)
bpy.context.view_layer.update()

